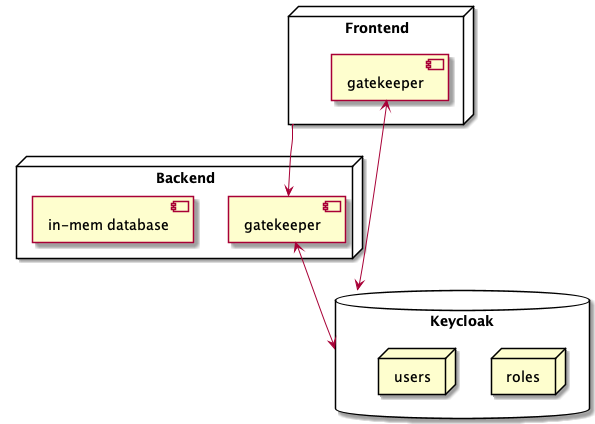

The diagram above was rendered by PlantUML. Its source (embedded in the PNG):
@startuml

database "Keycloak" as keycloak {
  node "roles"
  node "users"
}

node "Frontend" as frontend {
    [gatekeeper] as gk1
}
node "Backend" as backend {
    [gatekeeper] as gk2
    [in-mem database] as db
}

frontend --> gk2
gk1 <--> keycloak
gk2 <--> keycloak

@enduml